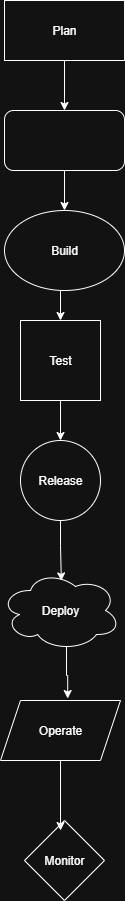

The diagram above was exported from draw.io. Its source (the exported page's mxGraphModel, read from the mxfile embedded in the PNG):
<mxGraphModel dx="1042" dy="527" grid="1" gridSize="10" guides="1" tooltips="1" connect="1" arrows="1" fold="1" page="1" pageScale="1" pageWidth="827" pageHeight="1169" math="0" shadow="0">
  <root>
    <mxCell id="0" />
    <mxCell id="1" parent="0" />
    <mxCell id="QtRkkTrvBYp6mQyZp8b9-11" style="edgeStyle=orthogonalEdgeStyle;rounded=0;orthogonalLoop=1;jettySize=auto;html=1;exitX=0.5;exitY=1;exitDx=0;exitDy=0;entryX=0.5;entryY=0;entryDx=0;entryDy=0;" edge="1" parent="1" source="QtRkkTrvBYp6mQyZp8b9-1" target="QtRkkTrvBYp6mQyZp8b9-2">
      <mxGeometry relative="1" as="geometry" />
    </mxCell>
    <mxCell id="QtRkkTrvBYp6mQyZp8b9-1" value="Plan" style="rounded=0;whiteSpace=wrap;html=1;" vertex="1" parent="1">
      <mxGeometry x="354" y="120" width="120" height="60" as="geometry" />
    </mxCell>
    <mxCell id="QtRkkTrvBYp6mQyZp8b9-12" style="edgeStyle=orthogonalEdgeStyle;rounded=0;orthogonalLoop=1;jettySize=auto;html=1;exitX=0.5;exitY=1;exitDx=0;exitDy=0;entryX=0.5;entryY=0;entryDx=0;entryDy=0;" edge="1" parent="1" source="QtRkkTrvBYp6mQyZp8b9-2" target="QtRkkTrvBYp6mQyZp8b9-4">
      <mxGeometry relative="1" as="geometry" />
    </mxCell>
    <mxCell id="QtRkkTrvBYp6mQyZp8b9-2" value="" style="rounded=1;whiteSpace=wrap;html=1;" vertex="1" parent="1">
      <mxGeometry x="354" y="230" width="120" height="60" as="geometry" />
    </mxCell>
    <mxCell id="QtRkkTrvBYp6mQyZp8b9-17" style="edgeStyle=orthogonalEdgeStyle;rounded=0;orthogonalLoop=1;jettySize=auto;html=1;exitX=0.5;exitY=1;exitDx=0;exitDy=0;entryX=0.5;entryY=0;entryDx=0;entryDy=0;" edge="1" parent="1" source="QtRkkTrvBYp6mQyZp8b9-4" target="QtRkkTrvBYp6mQyZp8b9-5">
      <mxGeometry relative="1" as="geometry" />
    </mxCell>
    <mxCell id="QtRkkTrvBYp6mQyZp8b9-4" value="Build" style="ellipse;whiteSpace=wrap;html=1;" vertex="1" parent="1">
      <mxGeometry x="354" y="330" width="120" height="80" as="geometry" />
    </mxCell>
    <mxCell id="QtRkkTrvBYp6mQyZp8b9-18" style="edgeStyle=orthogonalEdgeStyle;rounded=0;orthogonalLoop=1;jettySize=auto;html=1;exitX=0.5;exitY=1;exitDx=0;exitDy=0;entryX=0.5;entryY=0;entryDx=0;entryDy=0;" edge="1" parent="1" source="QtRkkTrvBYp6mQyZp8b9-5" target="QtRkkTrvBYp6mQyZp8b9-6">
      <mxGeometry relative="1" as="geometry" />
    </mxCell>
    <mxCell id="QtRkkTrvBYp6mQyZp8b9-5" value="Test" style="whiteSpace=wrap;html=1;aspect=fixed;" vertex="1" parent="1">
      <mxGeometry x="370" y="440" width="80" height="80" as="geometry" />
    </mxCell>
    <mxCell id="QtRkkTrvBYp6mQyZp8b9-6" value="Release" style="ellipse;whiteSpace=wrap;html=1;aspect=fixed;" vertex="1" parent="1">
      <mxGeometry x="370" y="560" width="80" height="80" as="geometry" />
    </mxCell>
    <mxCell id="QtRkkTrvBYp6mQyZp8b9-8" value="Deploy" style="ellipse;shape=cloud;whiteSpace=wrap;html=1;" vertex="1" parent="1">
      <mxGeometry x="350" y="690" width="120" height="80" as="geometry" />
    </mxCell>
    <mxCell id="QtRkkTrvBYp6mQyZp8b9-9" value="Operate" style="shape=parallelogram;perimeter=parallelogramPerimeter;whiteSpace=wrap;html=1;fixedSize=1;" vertex="1" parent="1">
      <mxGeometry x="350" y="820" width="120" height="60" as="geometry" />
    </mxCell>
    <mxCell id="QtRkkTrvBYp6mQyZp8b9-10" value="Monitor" style="rhombus;whiteSpace=wrap;html=1;" vertex="1" parent="1">
      <mxGeometry x="374" y="940" width="80" height="80" as="geometry" />
    </mxCell>
    <mxCell id="QtRkkTrvBYp6mQyZp8b9-19" style="edgeStyle=orthogonalEdgeStyle;rounded=0;orthogonalLoop=1;jettySize=auto;html=1;exitX=0.5;exitY=1;exitDx=0;exitDy=0;entryX=0.507;entryY=0.13;entryDx=0;entryDy=0;entryPerimeter=0;" edge="1" parent="1" source="QtRkkTrvBYp6mQyZp8b9-6" target="QtRkkTrvBYp6mQyZp8b9-8">
      <mxGeometry relative="1" as="geometry" />
    </mxCell>
    <mxCell id="QtRkkTrvBYp6mQyZp8b9-29" style="edgeStyle=orthogonalEdgeStyle;rounded=0;orthogonalLoop=1;jettySize=auto;html=1;exitX=0.55;exitY=0.95;exitDx=0;exitDy=0;exitPerimeter=0;entryX=0.56;entryY=-0.033;entryDx=0;entryDy=0;entryPerimeter=0;" edge="1" parent="1" source="QtRkkTrvBYp6mQyZp8b9-8" target="QtRkkTrvBYp6mQyZp8b9-9">
      <mxGeometry relative="1" as="geometry" />
    </mxCell>
    <mxCell id="QtRkkTrvBYp6mQyZp8b9-32" style="edgeStyle=orthogonalEdgeStyle;rounded=0;orthogonalLoop=1;jettySize=auto;html=1;exitX=0.5;exitY=1;exitDx=0;exitDy=0;entryX=0.45;entryY=0.125;entryDx=0;entryDy=0;entryPerimeter=0;" edge="1" parent="1" source="QtRkkTrvBYp6mQyZp8b9-9" target="QtRkkTrvBYp6mQyZp8b9-10">
      <mxGeometry relative="1" as="geometry" />
    </mxCell>
  </root>
</mxGraphModel>